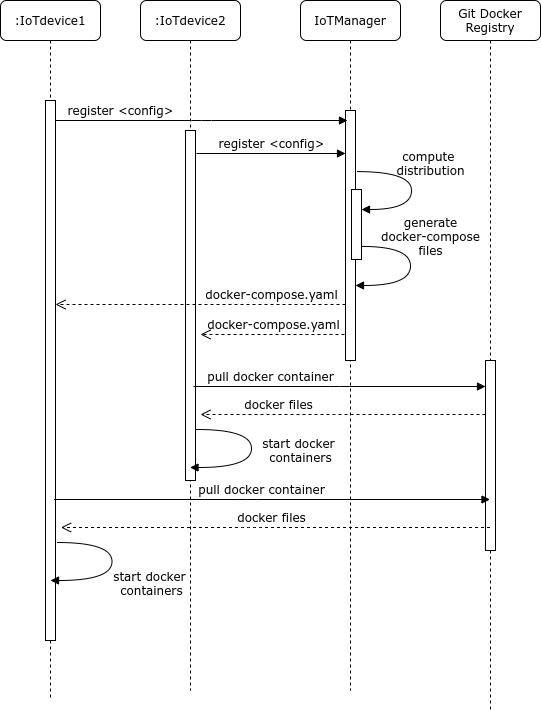

The diagram above was exported from draw.io. Its source (the exported page's mxGraphModel, read from the mxfile embedded in the PNG):
<mxGraphModel dx="1472" dy="728" grid="1" gridSize="10" guides="1" tooltips="1" connect="1" arrows="1" fold="1" page="1" pageScale="1" pageWidth="1100" pageHeight="850" background="#ffffff" math="0" shadow="0">
  <root>
    <mxCell id="0" />
    <mxCell id="1" parent="0" />
    <mxCell id="7baba1c4bc27f4b0-2" value=":IoTdevice2" style="shape=umlLifeline;perimeter=lifelinePerimeter;whiteSpace=wrap;html=1;container=1;collapsible=0;recursiveResize=0;outlineConnect=0;rounded=1;shadow=0;comic=0;labelBackgroundColor=none;strokeWidth=1;fontFamily=Verdana;fontSize=12;align=center;" parent="1" vertex="1">
      <mxGeometry x="240" y="80" width="100" height="690" as="geometry" />
    </mxCell>
    <mxCell id="-M7HrKYEjq0pUDjq8pJr-4" value="" style="html=1;points=[];perimeter=orthogonalPerimeter;rounded=0;shadow=0;comic=0;labelBackgroundColor=none;strokeWidth=1;fontFamily=Verdana;fontSize=12;align=center;" parent="7baba1c4bc27f4b0-2" vertex="1">
      <mxGeometry x="45" y="130" width="10" height="350" as="geometry" />
    </mxCell>
    <mxCell id="7baba1c4bc27f4b0-3" value="IoTManager" style="shape=umlLifeline;perimeter=lifelinePerimeter;whiteSpace=wrap;html=1;container=1;collapsible=0;recursiveResize=0;outlineConnect=0;rounded=1;shadow=0;comic=0;labelBackgroundColor=none;strokeWidth=1;fontFamily=Verdana;fontSize=12;align=center;" parent="1" vertex="1">
      <mxGeometry x="400" y="80" width="100" height="690" as="geometry" />
    </mxCell>
    <mxCell id="7baba1c4bc27f4b0-13" value="" style="html=1;points=[];perimeter=orthogonalPerimeter;rounded=0;shadow=0;comic=0;labelBackgroundColor=none;strokeWidth=1;fontFamily=Verdana;fontSize=12;align=center;" parent="7baba1c4bc27f4b0-3" vertex="1">
      <mxGeometry x="45" y="110" width="10" height="250" as="geometry" />
    </mxCell>
    <mxCell id="7baba1c4bc27f4b0-4" value="Git Docker Registry" style="shape=umlLifeline;perimeter=lifelinePerimeter;whiteSpace=wrap;html=1;container=1;collapsible=0;recursiveResize=0;outlineConnect=0;rounded=1;shadow=0;comic=0;labelBackgroundColor=none;strokeWidth=1;fontFamily=Verdana;fontSize=12;align=center;" parent="1" vertex="1">
      <mxGeometry x="540" y="80" width="100" height="710" as="geometry" />
    </mxCell>
    <mxCell id="7baba1c4bc27f4b0-8" value=":IoTdevice1" style="shape=umlLifeline;perimeter=lifelinePerimeter;whiteSpace=wrap;html=1;container=1;collapsible=0;recursiveResize=0;outlineConnect=0;rounded=1;shadow=0;comic=0;labelBackgroundColor=none;strokeWidth=1;fontFamily=Verdana;fontSize=12;align=center;" parent="1" vertex="1">
      <mxGeometry x="100" y="80" width="100" height="700" as="geometry" />
    </mxCell>
    <mxCell id="7baba1c4bc27f4b0-9" value="" style="html=1;points=[];perimeter=orthogonalPerimeter;rounded=0;shadow=0;comic=0;labelBackgroundColor=none;strokeWidth=1;fontFamily=Verdana;fontSize=12;align=center;" parent="7baba1c4bc27f4b0-8" vertex="1">
      <mxGeometry x="45" y="100" width="10" height="540" as="geometry" />
    </mxCell>
    <mxCell id="7baba1c4bc27f4b0-22" value="" style="html=1;points=[];perimeter=orthogonalPerimeter;rounded=0;shadow=0;comic=0;labelBackgroundColor=none;strokeWidth=1;fontFamily=Verdana;fontSize=12;align=center;" parent="1" vertex="1">
      <mxGeometry x="585" y="440" width="10" height="190" as="geometry" />
    </mxCell>
    <mxCell id="7baba1c4bc27f4b0-30" value="docker-compose.yaml" style="html=1;verticalAlign=bottom;endArrow=open;dashed=1;endSize=8;labelBackgroundColor=none;fontFamily=Verdana;fontSize=12;edgeStyle=elbowEdgeStyle;elbow=vertical;exitX=-0.1;exitY=0.944;exitDx=0;exitDy=0;exitPerimeter=0;" parent="1" edge="1">
      <mxGeometry y="-70" relative="1" as="geometry">
        <mxPoint x="155" y="384" as="targetPoint" />
        <Array as="points" />
        <mxPoint x="445" y="384" as="sourcePoint" />
        <mxPoint x="71" y="70" as="offset" />
      </mxGeometry>
    </mxCell>
    <mxCell id="7baba1c4bc27f4b0-11" value="register &amp;lt;config&amp;gt;" style="html=1;verticalAlign=bottom;endArrow=block;labelBackgroundColor=none;fontFamily=Verdana;fontSize=12;edgeStyle=elbowEdgeStyle;elbow=vertical;" parent="1" source="7baba1c4bc27f4b0-9" edge="1">
      <mxGeometry y="-81" relative="1" as="geometry">
        <mxPoint x="220" y="190" as="sourcePoint" />
        <mxPoint x="447" y="200" as="targetPoint" />
        <mxPoint x="-81" y="-81" as="offset" />
      </mxGeometry>
    </mxCell>
    <mxCell id="-M7HrKYEjq0pUDjq8pJr-3" value="register &amp;lt;config&amp;gt;" style="html=1;verticalAlign=bottom;endArrow=block;labelBackgroundColor=none;fontFamily=Verdana;fontSize=12;edgeStyle=elbowEdgeStyle;elbow=vertical;" parent="1" edge="1">
      <mxGeometry relative="1" as="geometry">
        <mxPoint x="296" y="233" as="sourcePoint" />
        <mxPoint x="445" y="233" as="targetPoint" />
        <mxPoint as="offset" />
      </mxGeometry>
    </mxCell>
    <mxCell id="-M7HrKYEjq0pUDjq8pJr-7" value="" style="html=1;points=[];perimeter=orthogonalPerimeter;rounded=0;shadow=0;comic=0;labelBackgroundColor=none;strokeWidth=1;fontFamily=Verdana;fontSize=12;align=center;" parent="1" vertex="1">
      <mxGeometry x="451" y="269" width="10" height="70" as="geometry" />
    </mxCell>
    <mxCell id="-M7HrKYEjq0pUDjq8pJr-8" value="compute &lt;br&gt;distribution" style="html=1;verticalAlign=bottom;endArrow=block;labelBackgroundColor=none;fontFamily=Verdana;fontSize=12;elbow=vertical;edgeStyle=orthogonalEdgeStyle;curved=1;entryX=1;entryY=0.286;entryPerimeter=0;exitX=1.038;exitY=0.345;exitPerimeter=0;" parent="1" target="-M7HrKYEjq0pUDjq8pJr-7" edge="1">
      <mxGeometry x="-0.2335" y="-21" relative="1" as="geometry">
        <mxPoint x="456.3800000000001" y="251.0999999999999" as="sourcePoint" />
        <mxPoint x="456" y="199" as="targetPoint" />
        <Array as="points">
          <mxPoint x="511" y="251" />
          <mxPoint x="511" y="289" />
        </Array>
        <mxPoint x="40" y="9" as="offset" />
      </mxGeometry>
    </mxCell>
    <mxCell id="-M7HrKYEjq0pUDjq8pJr-10" value="generate&lt;br&gt;docker-compose&lt;br&gt;files" style="html=1;verticalAlign=bottom;endArrow=block;labelBackgroundColor=none;fontFamily=Verdana;fontSize=12;elbow=vertical;edgeStyle=orthogonalEdgeStyle;curved=1;exitX=1.066;exitY=0.713;exitPerimeter=0;" parent="1" edge="1">
      <mxGeometry x="-0.312" y="-24" relative="1" as="geometry">
        <mxPoint x="460.65999999999985" y="325.9100000000001" as="sourcePoint" />
        <mxPoint x="455" y="365" as="targetPoint" />
        <Array as="points">
          <mxPoint x="510" y="326" />
          <mxPoint x="510" y="365" />
        </Array>
        <mxPoint x="44" y="14" as="offset" />
      </mxGeometry>
    </mxCell>
    <mxCell id="-M7HrKYEjq0pUDjq8pJr-12" value="docker-compose.yaml" style="html=1;verticalAlign=bottom;endArrow=open;dashed=1;endSize=8;labelBackgroundColor=none;fontFamily=Verdana;fontSize=12;edgeStyle=elbowEdgeStyle;elbow=vertical;exitX=-0.1;exitY=0.944;exitDx=0;exitDy=0;exitPerimeter=0;" parent="1" edge="1">
      <mxGeometry relative="1" as="geometry">
        <mxPoint x="300" y="414" as="targetPoint" />
        <Array as="points" />
        <mxPoint x="444" y="414" as="sourcePoint" />
        <mxPoint x="1" as="offset" />
      </mxGeometry>
    </mxCell>
    <mxCell id="-M7HrKYEjq0pUDjq8pJr-14" value="pull docker container" style="html=1;verticalAlign=bottom;endArrow=block;labelBackgroundColor=none;fontFamily=Verdana;fontSize=12;edgeStyle=elbowEdgeStyle;elbow=vertical;" parent="1" edge="1">
      <mxGeometry y="-69" relative="1" as="geometry">
        <mxPoint x="293" y="466" as="sourcePoint" />
        <mxPoint x="585" y="466" as="targetPoint" />
        <mxPoint x="-69" y="-69" as="offset" />
      </mxGeometry>
    </mxCell>
    <mxCell id="-M7HrKYEjq0pUDjq8pJr-15" value="docker files" style="html=1;verticalAlign=bottom;endArrow=open;dashed=1;endSize=8;labelBackgroundColor=none;fontFamily=Verdana;fontSize=12;edgeStyle=elbowEdgeStyle;elbow=vertical;exitX=-0.1;exitY=0.944;exitDx=0;exitDy=0;exitPerimeter=0;" parent="1" edge="1">
      <mxGeometry x="0.4552" relative="1" as="geometry">
        <mxPoint x="300" y="494" as="targetPoint" />
        <Array as="points" />
        <mxPoint x="585" y="494" as="sourcePoint" />
        <mxPoint as="offset" />
      </mxGeometry>
    </mxCell>
    <mxCell id="-M7HrKYEjq0pUDjq8pJr-16" value="start docker &lt;br&gt;containers" style="html=1;verticalAlign=bottom;endArrow=block;labelBackgroundColor=none;fontFamily=Verdana;fontSize=12;elbow=vertical;edgeStyle=orthogonalEdgeStyle;curved=1;exitX=1.038;exitY=0.345;exitPerimeter=0;" parent="1" edge="1">
      <mxGeometry x="0.2039" y="-49" relative="1" as="geometry">
        <mxPoint x="296.0000000000001" y="508.9999999999999" as="sourcePoint" />
        <mxPoint x="289.5" y="547" as="targetPoint" />
        <Array as="points">
          <mxPoint x="351" y="509" />
          <mxPoint x="351" y="547" />
        </Array>
        <mxPoint x="49" y="49" as="offset" />
      </mxGeometry>
    </mxCell>
    <mxCell id="-M7HrKYEjq0pUDjq8pJr-17" value="pull docker container" style="html=1;verticalAlign=bottom;endArrow=block;labelBackgroundColor=none;fontFamily=Verdana;fontSize=12;edgeStyle=elbowEdgeStyle;elbow=vertical;" parent="1" target="7baba1c4bc27f4b0-4" edge="1">
      <mxGeometry x="-0.0528" relative="1" as="geometry">
        <mxPoint x="153.5" y="579" as="sourcePoint" />
        <mxPoint x="445.5" y="579" as="targetPoint" />
        <mxPoint x="1" as="offset" />
      </mxGeometry>
    </mxCell>
    <mxCell id="-M7HrKYEjq0pUDjq8pJr-18" value="docker files" style="html=1;verticalAlign=bottom;endArrow=open;dashed=1;endSize=8;labelBackgroundColor=none;fontFamily=Verdana;fontSize=12;edgeStyle=elbowEdgeStyle;elbow=vertical;" parent="1" source="7baba1c4bc27f4b0-4" edge="1">
      <mxGeometry x="0.1154" y="-20" relative="1" as="geometry">
        <mxPoint x="160.5" y="607" as="targetPoint" />
        <Array as="points" />
        <mxPoint x="445.5" y="607" as="sourcePoint" />
        <mxPoint x="20" y="20" as="offset" />
      </mxGeometry>
    </mxCell>
    <mxCell id="-M7HrKYEjq0pUDjq8pJr-19" value="start docker &lt;br&gt;containers" style="html=1;verticalAlign=bottom;endArrow=block;labelBackgroundColor=none;fontFamily=Verdana;fontSize=12;elbow=vertical;edgeStyle=orthogonalEdgeStyle;curved=1;exitX=1.038;exitY=0.345;exitPerimeter=0;" parent="1" edge="1">
      <mxGeometry x="0.2039" y="43" relative="1" as="geometry">
        <mxPoint x="156.5" y="622" as="sourcePoint" />
        <mxPoint x="150" y="660" as="targetPoint" />
        <Array as="points">
          <mxPoint x="211.5" y="622" />
          <mxPoint x="211.5" y="660" />
        </Array>
        <mxPoint x="39" y="-23" as="offset" />
      </mxGeometry>
    </mxCell>
  </root>
</mxGraphModel>